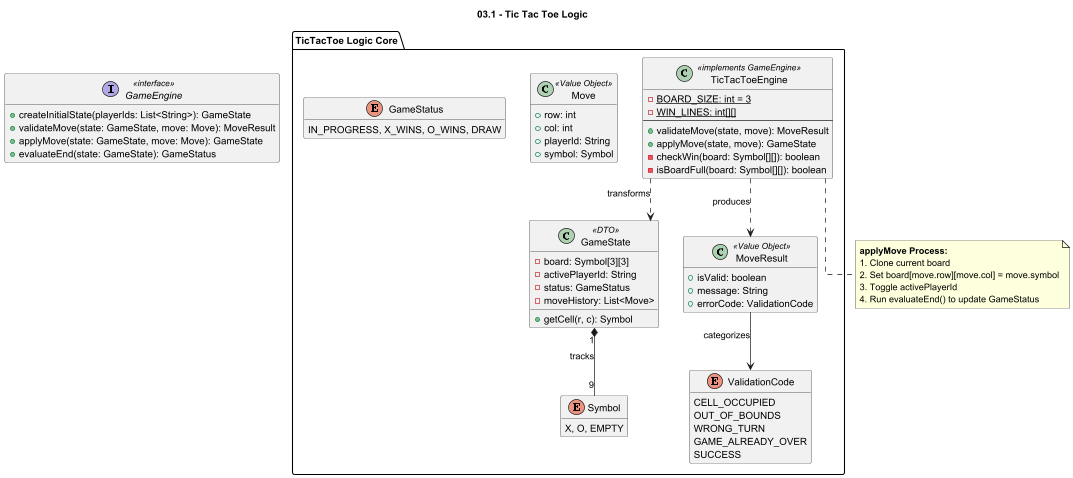

The diagram above was rendered by PlantUML. Its source (embedded in the PNG):
@startuml
title 03.1 - Tic Tac Toe Logic 

hide empty members
skinparam linetype ortho

interface GameEngine <<interface>> {
  + createInitialState(playerIds: List<String>): GameState
  + validateMove(state: GameState, move: Move): MoveResult
  + applyMove(state: GameState, move: Move): GameState
  + evaluateEnd(state: GameState): GameStatus
}

package "TicTacToe Logic Core" {

  class TicTacToeEngine <<implements GameEngine>> {
    - {static} BOARD_SIZE: int = 3
    - {static} WIN_LINES: int[][]
    --
    + validateMove(state, move): MoveResult
    + applyMove(state, move): GameState
    - checkWin(board: Symbol[][]): boolean
    - isBoardFull(board: Symbol[][]): boolean
  }

  class GameState <<DTO>> {
    - board: Symbol[3][3]
    - activePlayerId: String
    - status: GameStatus
    - moveHistory: List<Move>
    + getCell(r, c): Symbol
  }

  class Move <<Value Object>> {
    + row: int
    + col: int
    + playerId: String
    + symbol: Symbol
  }

  class MoveResult <<Value Object>> {
    + isValid: boolean
    + message: String
    + errorCode: ValidationCode
  }

  enum ValidationCode {
    CELL_OCCUPIED
    OUT_OF_BOUNDS
    WRONG_TURN
    GAME_ALREADY_OVER
    SUCCESS
  }

  enum Symbol {
    X, O, EMPTY
  }

  enum GameStatus {
    IN_PROGRESS, X_WINS, O_WINS, DRAW
  }

  TicTacToeEngine ..> GameState : transforms
  TicTacToeEngine ..> MoveResult : produces
  GameState "1" *-- "9" Symbol : tracks
  MoveResult --> ValidationCode : categorizes
}

note bottom of TicTacToeEngine
  **applyMove Process:**
  1. Clone current board
  2. Set board[move.row][move.col] = move.symbol
  3. Toggle activePlayerId
  4. Run evaluateEnd() to update GameStatus
end note

@enduml